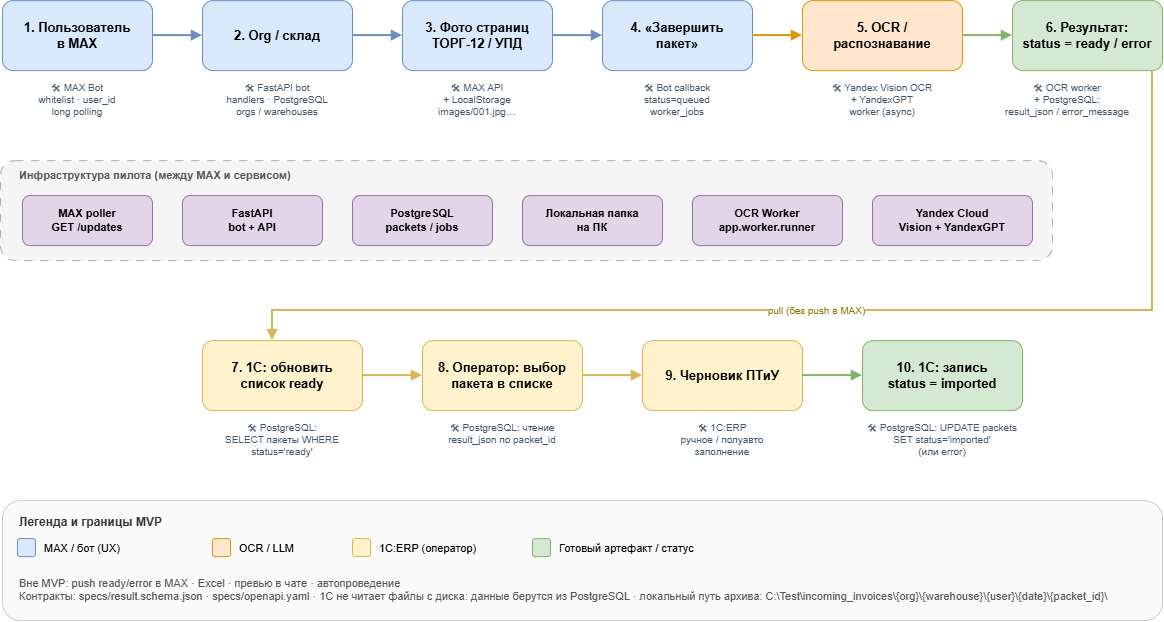

The diagram above was exported from draw.io. Its source (the exported page's mxGraphModel, read from the mxfile embedded in the PNG):
<mxGraphModel dx="1654" dy="934" grid="1" gridSize="10" guides="1" tooltips="1" connect="1" arrows="1" fold="1" page="1" pageScale="1" pageWidth="1600" pageHeight="1100" math="0" shadow="0">
  <root>
    <mxCell id="0" />
    <mxCell id="1" parent="0" />
    <mxCell id="s1" parent="1" style="rounded=1;whiteSpace=wrap;html=1;fillColor=#DAE8FC;strokeColor=#6C8EBF;fontStyle=1;fontSize=13;align=center;verticalAlign=middle;" value="1. Пользователь&#10;в MAX" vertex="1">
      <mxGeometry height="70" width="150" x="40" y="120" as="geometry" />
    </mxCell>
    <mxCell id="t1" parent="1" style="text;html=1;strokeColor=none;fillColor=none;align=center;verticalAlign=top;whiteSpace=wrap;fontSize=10;fontColor=#445566;" value="🛠 MAX Bot&#10;whitelist · user_id&#10;long polling" vertex="1">
      <mxGeometry height="55" width="150" x="40" y="195" as="geometry" />
    </mxCell>
    <mxCell id="s2" parent="1" style="rounded=1;whiteSpace=wrap;html=1;fillColor=#DAE8FC;strokeColor=#6C8EBF;fontStyle=1;fontSize=13;align=center;verticalAlign=middle;" value="2. Org / склад" vertex="1">
      <mxGeometry height="70" width="150" x="240" y="120" as="geometry" />
    </mxCell>
    <mxCell id="t2" parent="1" style="text;html=1;strokeColor=none;fillColor=none;align=center;verticalAlign=top;whiteSpace=wrap;fontSize=10;fontColor=#445566;" value="🛠 FastAPI bot&#10;handlers · PostgreSQL&#10;orgs / warehouses" vertex="1">
      <mxGeometry height="55" width="150" x="240" y="195" as="geometry" />
    </mxCell>
    <mxCell id="s3" parent="1" style="rounded=1;whiteSpace=wrap;html=1;fillColor=#DAE8FC;strokeColor=#6C8EBF;fontStyle=1;fontSize=13;align=center;verticalAlign=middle;" value="3. Фото страниц&#10;ТОРГ-12 / УПД" vertex="1">
      <mxGeometry height="70" width="150" x="440" y="120" as="geometry" />
    </mxCell>
    <mxCell id="t3" parent="1" style="text;html=1;strokeColor=none;fillColor=none;align=center;verticalAlign=top;whiteSpace=wrap;fontSize=10;fontColor=#445566;" value="🛠 MAX API&#10;+ LocalStorage&#10;images/001.jpg…" vertex="1">
      <mxGeometry height="55" width="150" x="440" y="195" as="geometry" />
    </mxCell>
    <mxCell id="s4" parent="1" style="rounded=1;whiteSpace=wrap;html=1;fillColor=#DAE8FC;strokeColor=#6C8EBF;fontStyle=1;fontSize=13;align=center;verticalAlign=middle;" value="4. «Завершить&#10;пакет»" vertex="1">
      <mxGeometry height="70" width="150" x="640" y="120" as="geometry" />
    </mxCell>
    <mxCell id="t4" parent="1" style="text;html=1;strokeColor=none;fillColor=none;align=center;verticalAlign=top;whiteSpace=wrap;fontSize=10;fontColor=#445566;" value="🛠 Bot callback&#10;status=queued&#10;worker_jobs" vertex="1">
      <mxGeometry height="55" width="150" x="640" y="195" as="geometry" />
    </mxCell>
    <mxCell id="s5" parent="1" style="rounded=1;whiteSpace=wrap;html=1;fillColor=#FFE6CC;strokeColor=#D79B00;fontStyle=1;fontSize=13;align=center;verticalAlign=middle;" value="5. OCR /&#10;распознавание" vertex="1">
      <mxGeometry height="70" width="160" x="840" y="120" as="geometry" />
    </mxCell>
    <mxCell id="t5" parent="1" style="text;html=1;strokeColor=none;fillColor=none;align=center;verticalAlign=top;whiteSpace=wrap;fontSize=10;fontColor=#445566;" value="🛠 Yandex Vision OCR&#10;+ YandexGPT&#10;worker (async)" vertex="1">
      <mxGeometry height="55" width="160" x="840" y="195" as="geometry" />
    </mxCell>
    <mxCell id="s6" parent="1" style="rounded=1;whiteSpace=wrap;html=1;fillColor=#D5E8D4;strokeColor=#82B366;fontStyle=1;fontSize=13;align=center;verticalAlign=middle;" value="6. Результат:&#10;status = ready / error" vertex="1">
      <mxGeometry height="70" width="150" x="1050" y="120" as="geometry" />
    </mxCell>
    <mxCell id="t6" parent="1" style="text;html=1;strokeColor=none;fillColor=none;align=center;verticalAlign=top;whiteSpace=wrap;fontSize=10;fontColor=#445566;" value="🛠 OCR worker&#10;+ PostgreSQL:&#10;result_json / error_message" vertex="1">
      <mxGeometry height="55" width="150" x="1030" y="195" as="geometry" />
    </mxCell>
    <mxCell id="a12" edge="1" parent="1" source="s1" style="edgeStyle=orthogonalEdgeStyle;rounded=0;orthogonalLoop=1;jettySize=auto;html=1;strokeWidth=2;strokeColor=#6C8EBF;endArrow=block;endFill=1;" target="s2">
      <mxGeometry relative="1" as="geometry" />
    </mxCell>
    <mxCell id="a23" edge="1" parent="1" source="s2" style="edgeStyle=orthogonalEdgeStyle;rounded=0;orthogonalLoop=1;jettySize=auto;html=1;strokeWidth=2;strokeColor=#6C8EBF;endArrow=block;endFill=1;" target="s3">
      <mxGeometry relative="1" as="geometry" />
    </mxCell>
    <mxCell id="a34" edge="1" parent="1" source="s3" style="edgeStyle=orthogonalEdgeStyle;rounded=0;orthogonalLoop=1;jettySize=auto;html=1;strokeWidth=2;strokeColor=#6C8EBF;endArrow=block;endFill=1;" target="s4">
      <mxGeometry relative="1" as="geometry" />
    </mxCell>
    <mxCell id="a45" edge="1" parent="1" source="s4" style="edgeStyle=orthogonalEdgeStyle;rounded=0;orthogonalLoop=1;jettySize=auto;html=1;strokeWidth=2;strokeColor=#D79B00;endArrow=block;endFill=1;" target="s5">
      <mxGeometry relative="1" as="geometry" />
    </mxCell>
    <mxCell id="a56" edge="1" parent="1" source="s5" style="edgeStyle=orthogonalEdgeStyle;rounded=0;orthogonalLoop=1;jettySize=auto;html=1;strokeWidth=2;strokeColor=#82B366;endArrow=block;endFill=1;" target="s6">
      <mxGeometry relative="1" as="geometry" />
    </mxCell>
    <mxCell id="infra" parent="1" style="rounded=1;whiteSpace=wrap;html=1;fillColor=#F5F5F5;strokeColor=#B0B0B0;dashed=1;dashPattern=8 8;" value="" vertex="1">
      <mxGeometry height="100" width="1052" x="38" y="280" as="geometry" />
    </mxCell>
    <mxCell id="infra_title" parent="1" style="text;html=1;strokeColor=none;fillColor=none;align=left;verticalAlign=middle;fontSize=11;fontStyle=1;fontColor=#555555;" value="Инфраструктура пилота (между MAX и сервисом)" vertex="1">
      <mxGeometry height="20" width="420" x="55" y="285" as="geometry" />
    </mxCell>
    <mxCell id="i1" parent="1" style="rounded=1;whiteSpace=wrap;html=1;fillColor=#E1D5E7;strokeColor=#9673A6;fontSize=11;fontStyle=1;" value="MAX poller&#10;GET /updates" vertex="1">
      <mxGeometry height="50" width="130" x="60" y="315" as="geometry" />
    </mxCell>
    <mxCell id="i2" parent="1" style="rounded=1;whiteSpace=wrap;html=1;fillColor=#E1D5E7;strokeColor=#9673A6;fontSize=11;fontStyle=1;" value="FastAPI&#10;bot + API" vertex="1">
      <mxGeometry height="50" width="140" x="220" y="315" as="geometry" />
    </mxCell>
    <mxCell id="i3" parent="1" style="rounded=1;whiteSpace=wrap;html=1;fillColor=#E1D5E7;strokeColor=#9673A6;fontSize=11;fontStyle=1;" value="PostgreSQL&#10;packets / jobs" vertex="1">
      <mxGeometry height="50" width="140" x="390" y="315" as="geometry" />
    </mxCell>
    <mxCell id="i4" parent="1" style="rounded=1;whiteSpace=wrap;html=1;fillColor=#E1D5E7;strokeColor=#9673A6;fontSize=11;fontStyle=1;" value="Локальная папка&#10;на ПК" vertex="1">
      <mxGeometry height="50" width="140" x="560" y="315" as="geometry" />
    </mxCell>
    <mxCell id="i5" parent="1" style="rounded=1;whiteSpace=wrap;html=1;fillColor=#E1D5E7;strokeColor=#9673A6;fontSize=11;fontStyle=1;" value="OCR Worker&#10;app.worker.runner" vertex="1">
      <mxGeometry height="50" width="150" x="730" y="315" as="geometry" />
    </mxCell>
    <mxCell id="i6" parent="1" style="rounded=1;whiteSpace=wrap;html=1;fillColor=#E1D5E7;strokeColor=#9673A6;fontSize=11;fontStyle=1;" value="Yandex Cloud&#10;Vision + YandexGPT" vertex="1">
      <mxGeometry height="50" width="160" x="910" y="315" as="geometry" />
    </mxCell>
    <mxCell id="s7" parent="1" style="rounded=1;whiteSpace=wrap;html=1;fillColor=#FFF2CC;strokeColor=#D6B656;fontStyle=1;fontSize=13;align=center;verticalAlign=middle;" value="7. 1С: обновить&#10;список ready" vertex="1">
      <mxGeometry height="70" width="160" x="240" y="460" as="geometry" />
    </mxCell>
    <mxCell id="t7" parent="1" style="text;html=1;strokeColor=none;fillColor=none;align=center;verticalAlign=top;whiteSpace=wrap;fontSize=10;fontColor=#445566;" value="🛠 PostgreSQL:&#10;SELECT пакеты WHERE status='ready'" vertex="1">
      <mxGeometry height="55" width="160" x="240" y="535" as="geometry" />
    </mxCell>
    <mxCell id="s8" parent="1" style="rounded=1;whiteSpace=wrap;html=1;fillColor=#FFF2CC;strokeColor=#D6B656;fontStyle=1;fontSize=13;align=center;verticalAlign=middle;" value="8. Оператор: выбор&#10;пакета в списке" vertex="1">
      <mxGeometry height="70" width="160" x="460" y="460" as="geometry" />
    </mxCell>
    <mxCell id="t8" parent="1" style="text;html=1;strokeColor=none;fillColor=none;align=center;verticalAlign=top;whiteSpace=wrap;fontSize=10;fontColor=#445566;" value="🛠 PostgreSQL: чтение&#10;result_json по packet_id" vertex="1">
      <mxGeometry height="55" width="160" x="460" y="535" as="geometry" />
    </mxCell>
    <mxCell id="s9" parent="1" style="rounded=1;whiteSpace=wrap;html=1;fillColor=#FFF2CC;strokeColor=#D6B656;fontStyle=1;fontSize=13;align=center;verticalAlign=middle;" value="9. Черновик ПТиУ" vertex="1">
      <mxGeometry height="70" width="160" x="680" y="460" as="geometry" />
    </mxCell>
    <mxCell id="t9" parent="1" style="text;html=1;strokeColor=none;fillColor=none;align=center;verticalAlign=top;whiteSpace=wrap;fontSize=10;fontColor=#445566;" value="🛠 1С:ERP&#10;ручное / полуавто&#10;заполнение" vertex="1">
      <mxGeometry height="55" width="160" x="680" y="535" as="geometry" />
    </mxCell>
    <mxCell id="s10" parent="1" style="rounded=1;whiteSpace=wrap;html=1;fillColor=#D5E8D4;strokeColor=#82B366;fontStyle=1;fontSize=13;align=center;verticalAlign=middle;" value="10. 1С: запись&#10;status = imported" vertex="1">
      <mxGeometry height="70" width="160" x="900" y="460" as="geometry" />
    </mxCell>
    <mxCell id="t10" parent="1" style="text;html=1;strokeColor=none;fillColor=none;align=center;verticalAlign=top;whiteSpace=wrap;fontSize=10;fontColor=#445566;" value="🛠 PostgreSQL: UPDATE packets&#10;SET status='imported'&#10;(или error)" vertex="1">
      <mxGeometry height="55" width="160" x="900" y="535" as="geometry" />
    </mxCell>
    <mxCell id="a67" edge="1" parent="1" style="edgeStyle=orthogonalEdgeStyle;rounded=0;orthogonalLoop=1;jettySize=auto;html=1;strokeWidth=2;strokeColor=#D6B656;endArrow=block;endFill=1;fontSize=10;fontColor=#887700;" value="pull (без push в MAX)">
      <mxGeometry relative="1" as="geometry">
        <Array as="points">
          <mxPoint x="1190" y="430" />
          <mxPoint x="310" y="430" />
        </Array>
        <mxPoint x="1190" y="190" as="sourcePoint" />
        <mxPoint x="309.9999999999998" y="460.0000000000002" as="targetPoint" />
      </mxGeometry>
    </mxCell>
    <mxCell id="a78" edge="1" parent="1" source="s7" style="edgeStyle=orthogonalEdgeStyle;rounded=0;orthogonalLoop=1;jettySize=auto;html=1;strokeWidth=2;strokeColor=#D6B656;endArrow=block;endFill=1;" target="s8">
      <mxGeometry relative="1" as="geometry" />
    </mxCell>
    <mxCell id="a89" edge="1" parent="1" source="s8" style="edgeStyle=orthogonalEdgeStyle;rounded=0;orthogonalLoop=1;jettySize=auto;html=1;strokeWidth=2;strokeColor=#D6B656;endArrow=block;endFill=1;" target="s9">
      <mxGeometry relative="1" as="geometry" />
    </mxCell>
    <mxCell id="a910" edge="1" parent="1" source="s9" style="edgeStyle=orthogonalEdgeStyle;rounded=0;orthogonalLoop=1;jettySize=auto;html=1;strokeWidth=2;strokeColor=#82B366;endArrow=block;endFill=1;" target="s10">
      <mxGeometry relative="1" as="geometry" />
    </mxCell>
    <mxCell id="legend" parent="1" style="rounded=1;whiteSpace=wrap;html=1;fillColor=#FAFAFA;strokeColor=#CCCCCC;" value="" vertex="1">
      <mxGeometry height="120" width="1160" x="40" y="620" as="geometry" />
    </mxCell>
    <mxCell id="legend_title" parent="1" style="text;html=1;strokeColor=none;fillColor=none;align=left;fontStyle=1;fontSize=12;fontColor=#333333;" value="Легенда и границы MVP" vertex="1">
      <mxGeometry height="20" width="300" x="55" y="628" as="geometry" />
    </mxCell>
    <mxCell id="leg1" parent="1" style="rounded=1;fillColor=#DAE8FC;strokeColor=#6C8EBF;" value="" vertex="1">
      <mxGeometry height="18" width="18" x="55" y="658" as="geometry" />
    </mxCell>
    <mxCell id="leg1t" parent="1" style="text;html=1;strokeColor=none;fillColor=none;align=left;fontSize=11;" value="MAX / бот (UX)" vertex="1">
      <mxGeometry height="24" width="160" x="80" y="655" as="geometry" />
    </mxCell>
    <mxCell id="leg2" parent="1" style="rounded=1;fillColor=#FFE6CC;strokeColor=#D79B00;" value="" vertex="1">
      <mxGeometry height="18" width="18" x="250" y="658" as="geometry" />
    </mxCell>
    <mxCell id="leg2t" parent="1" style="text;html=1;strokeColor=none;fillColor=none;align=left;fontSize=11;" value="OCR / LLM" vertex="1">
      <mxGeometry height="24" width="100" x="275" y="655" as="geometry" />
    </mxCell>
    <mxCell id="leg3" parent="1" style="rounded=1;fillColor=#FFF2CC;strokeColor=#D6B656;" value="" vertex="1">
      <mxGeometry height="18" width="18" x="390" y="658" as="geometry" />
    </mxCell>
    <mxCell id="leg3t" parent="1" style="text;html=1;strokeColor=none;fillColor=none;align=left;fontSize=11;" value="1С:ERP (оператор)" vertex="1">
      <mxGeometry height="24" width="140" x="415" y="655" as="geometry" />
    </mxCell>
    <mxCell id="leg4" parent="1" style="rounded=1;fillColor=#D5E8D4;strokeColor=#82B366;" value="" vertex="1">
      <mxGeometry height="18" width="18" x="570" y="658" as="geometry" />
    </mxCell>
    <mxCell id="leg4t" parent="1" style="text;html=1;strokeColor=none;fillColor=none;align=left;fontSize=11;" value="Готовый артефакт / статус" vertex="1">
      <mxGeometry height="24" width="180" x="595" y="655" as="geometry" />
    </mxCell>
    <mxCell id="notes" parent="1" style="text;html=1;strokeColor=none;fillColor=none;align=left;verticalAlign=top;whiteSpace=wrap;fontSize=11;fontColor=#555555;" value="Вне MVP: push ready/error в MAX · Excel · превью в чате · автопроведение&#10;Контракты: specs/result.schema.json · specs/openapi.yaml · 1С не читает файлы с диска: данные берутся из PostgreSQL · локальный путь архива: C:\Test\incoming_invoices\{org}\{warehouse}\{user}\{date}\{packet_id}\" vertex="1">
      <mxGeometry height="40" width="1120" x="55" y="690" as="geometry" />
    </mxCell>
  </root>
</mxGraphModel>